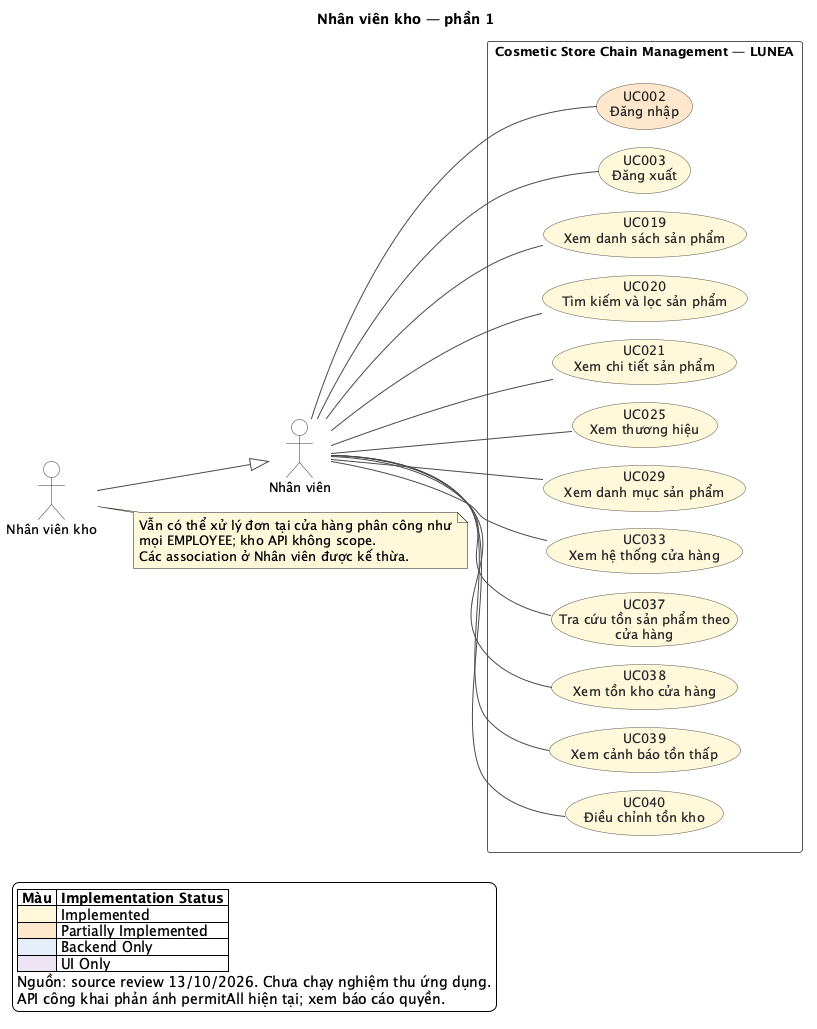

The diagram above was rendered by PlantUML. Its source (embedded in the PNG):
@startuml
!pragma layout smetana
left to right direction
skinparam backgroundColor #FFFFFF
skinparam shadowing false
skinparam defaultFontName SansSerif
skinparam defaultFontSize 13
skinparam ArrowColor #4A4A4A
skinparam ArrowThickness 1
skinparam actorStyle stickman
skinparam actorBackgroundColor #FFFFFF
skinparam actorBorderColor #333333
skinparam usecaseBorderColor #5C5544
skinparam usecaseFontColor #252525
skinparam rectangleBorderColor #565656
skinparam rectangleBackgroundColor #FFFFFF
skinparam nodesep 32
skinparam ranksep 70
title Nhân viên kho — phần 1
actor "Nhân viên kho" as A_WAREHOUSE_STAFF
actor "Nhân viên" as A_EMPLOYEE
A_WAREHOUSE_STAFF --|> A_EMPLOYEE
rectangle "Cosmetic Store Chain Management — LUNEA" as SYSTEM {
  usecase "UC002\nĐăng nhập" as UC002 #FFE7CE
  usecase "UC003\nĐăng xuất" as UC003 #FFF8DB
  usecase "UC019\nXem danh sách sản phẩm" as UC019 #FFF8DB
  usecase "UC020\nTìm kiếm và lọc sản phẩm" as UC020 #FFF8DB
  usecase "UC021\nXem chi tiết sản phẩm" as UC021 #FFF8DB
  usecase "UC025\nXem thương hiệu" as UC025 #FFF8DB
  usecase "UC029\nXem danh mục sản phẩm" as UC029 #FFF8DB
  usecase "UC033\nXem hệ thống cửa hàng" as UC033 #FFF8DB
  usecase "UC037\nTra cứu tồn sản phẩm theo\ncửa hàng" as UC037 #FFF8DB
  usecase "UC038\nXem tồn kho cửa hàng" as UC038 #FFF8DB
  usecase "UC039\nXem cảnh báo tồn thấp" as UC039 #FFF8DB
  usecase "UC040\nĐiều chỉnh tồn kho" as UC040 #FFF8DB
}
A_EMPLOYEE -- UC002
A_EMPLOYEE -- UC003
A_EMPLOYEE -- UC019
A_EMPLOYEE -- UC020
A_EMPLOYEE -- UC021
A_EMPLOYEE -- UC025
A_EMPLOYEE -- UC029
A_EMPLOYEE -- UC033
A_EMPLOYEE -- UC037
A_EMPLOYEE -- UC038
A_EMPLOYEE -- UC039
A_EMPLOYEE -- UC040
note right of A_WAREHOUSE_STAFF
Vẫn có thể xử lý đơn tại cửa hàng phân công như
mọi EMPLOYEE; kho API không scope.
Các association ở Nhân viên được kế thừa.
end note
legend bottom left
|= Màu |= Implementation Status |
|<#FFF8DB> | Implemented |
|<#FFE7CE> | Partially Implemented |
|<#E5EEF9> | Backend Only |
|<#EDE5F4> | UI Only |
Nguồn: source review 13/10/2026. Chưa chạy nghiệm thu ứng dụng.
API công khai phản ánh permitAll hiện tại; xem báo cáo quyền.
endlegend
@enduml